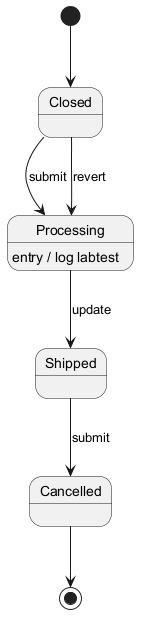

The diagram above was rendered by PlantUML. Its source (embedded in the PNG):
@startuml

[*] --> Closed
Closed --> Processing : submit
Processing --> Shipped : update
Processing : entry / log labtest
Shipped --> Cancelled : submit
Closed --> Processing : revert
Cancelled --> [*]
@enduml